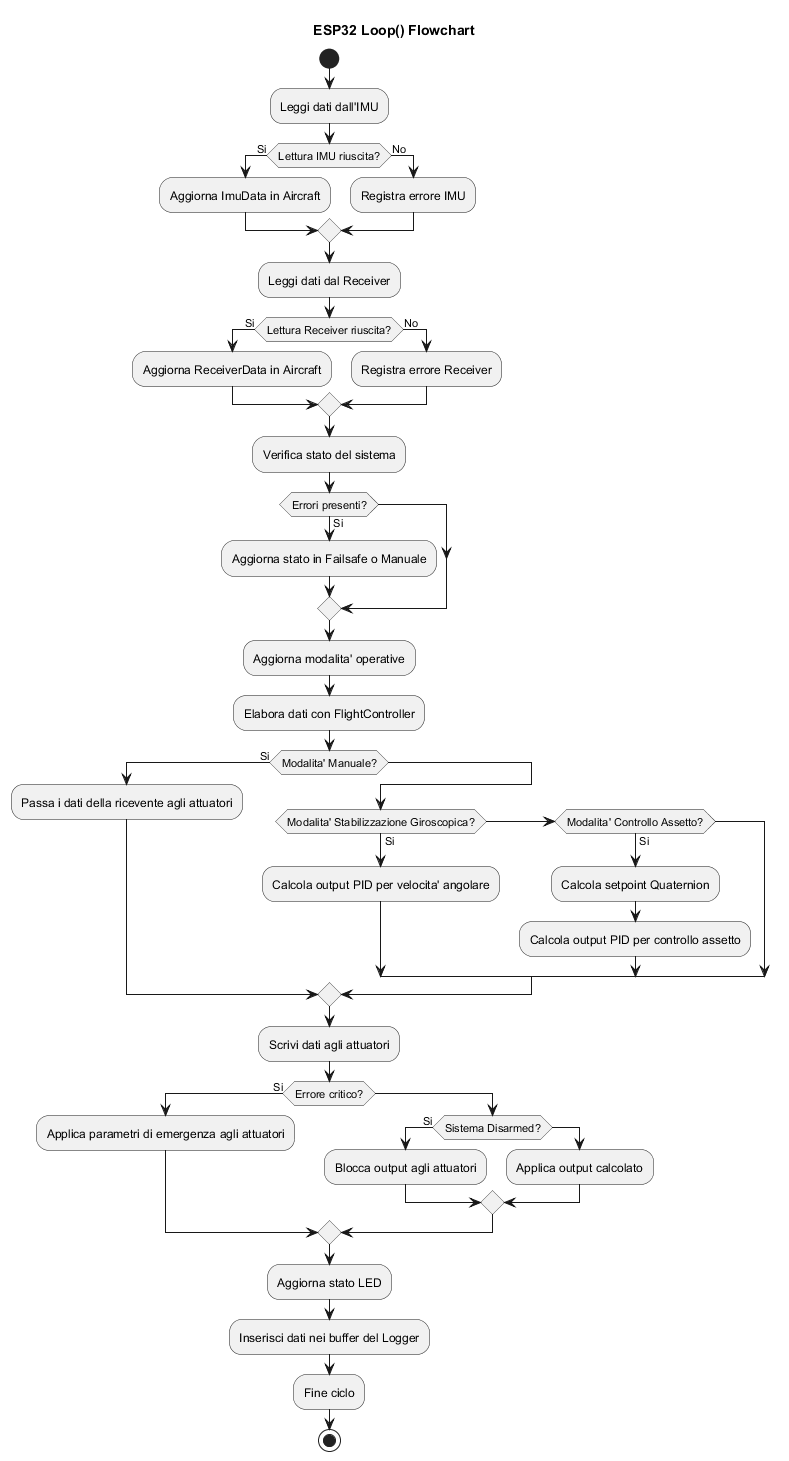

The diagram above was rendered by PlantUML. Its source (embedded in the PNG):
@startuml esp32_loop_flowchart

title ESP32 Loop() Flowchart

start
:Leggi dati dall'IMU;
if (Lettura IMU riuscita?) then (Si)
  :Aggiorna ImuData in Aircraft;
else (No)
  :Registra errore IMU;
endif

:Leggi dati dal Receiver;
if (Lettura Receiver riuscita?) then (Si)
  :Aggiorna ReceiverData in Aircraft;
else (No)
  :Registra errore Receiver;
endif

:Verifica stato del sistema;
if (Errori presenti?) then (Si)
  :Aggiorna stato in Failsafe o Manuale;
endif

:Aggiorna modalita' operative;
:Elabora dati con FlightController;
if (Modalita' Manuale?) then (Si)
  :Passa i dati della ricevente agli attuatori;
else
  if (Modalita' Stabilizzazione Giroscopica?) then (Si)
    :Calcola output PID per velocita' angolare;
  else if (Modalita' Controllo Assetto?) then (Si)
    :Calcola setpoint Quaternion;
    :Calcola output PID per controllo assetto;
  endif
endif

:Scrivi dati agli attuatori;
if (Errore critico?) then (Si)
  :Applica parametri di emergenza agli attuatori;
else
  if (Sistema Disarmed?) then (Si)
    :Blocca output agli attuatori;
  else
    :Applica output calcolato;
  endif
endif

:Aggiorna stato LED;

:Inserisci dati nei buffer del Logger;

:Fine ciclo;

stop

@enduml